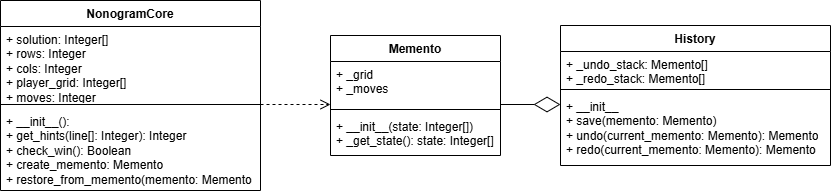

The diagram above was exported from draw.io. Its source (the exported page's mxGraphModel, read from the mxfile embedded in the PNG):
<mxGraphModel dx="1094" dy="697" grid="1" gridSize="10" guides="1" tooltips="1" connect="1" arrows="1" fold="1" page="1" pageScale="1" pageWidth="850" pageHeight="1100" background="light-dark(#FFFFFF,#FFFFFF)" math="0" shadow="0">
  <root>
    <mxCell id="0" />
    <mxCell id="1" parent="0" />
    <mxCell id="rZ5xiqlPRV2fNYvlmdcE-1" parent="1" style="swimlane;fontStyle=1;align=center;verticalAlign=top;childLayout=stackLayout;horizontal=1;startSize=26;horizontalStack=0;resizeParent=1;resizeParentMax=0;resizeLast=0;collapsible=1;marginBottom=0;whiteSpace=wrap;html=1;" value="NonogramCore" vertex="1">
      <mxGeometry height="190" width="260" x="10" y="116" as="geometry" />
    </mxCell>
    <mxCell id="rZ5xiqlPRV2fNYvlmdcE-2" parent="rZ5xiqlPRV2fNYvlmdcE-1" style="text;strokeColor=none;fillColor=none;align=left;verticalAlign=top;spacingLeft=4;spacingRight=4;overflow=hidden;rotatable=0;points=[[0,0.5],[1,0.5]];portConstraint=eastwest;whiteSpace=wrap;html=1;" value="+ solution: Integer[]&lt;div&gt;+ rows: Integer&lt;/div&gt;&lt;div&gt;+ cols: Integer&lt;/div&gt;&lt;div&gt;+ player_grid: Integer[]&lt;/div&gt;&lt;div&gt;+ moves: Integer&lt;/div&gt;" vertex="1">
      <mxGeometry height="74" width="260" y="26" as="geometry" />
    </mxCell>
    <mxCell id="rZ5xiqlPRV2fNYvlmdcE-3" parent="rZ5xiqlPRV2fNYvlmdcE-1" style="line;strokeWidth=1;fillColor=none;align=left;verticalAlign=middle;spacingTop=-1;spacingLeft=3;spacingRight=3;rotatable=0;labelPosition=right;points=[];portConstraint=eastwest;strokeColor=inherit;" value="" vertex="1">
      <mxGeometry height="8" width="260" y="100" as="geometry" />
    </mxCell>
    <mxCell id="rZ5xiqlPRV2fNYvlmdcE-4" parent="rZ5xiqlPRV2fNYvlmdcE-1" style="text;strokeColor=none;fillColor=none;align=left;verticalAlign=top;spacingLeft=4;spacingRight=4;overflow=hidden;rotatable=0;points=[[0,0.5],[1,0.5]];portConstraint=eastwest;whiteSpace=wrap;html=1;" value="+ __init__():&lt;div&gt;+ get_hints(line[]: Integer): Integer&lt;/div&gt;&lt;div&gt;+ check_win(): Boolean&lt;/div&gt;&lt;div&gt;+ create_memento: Memento&lt;/div&gt;&lt;div&gt;+ restore_from_memento(memento: Memento&lt;/div&gt;" vertex="1">
      <mxGeometry height="82" width="260" y="108" as="geometry" />
    </mxCell>
    <mxCell id="rZ5xiqlPRV2fNYvlmdcE-5" parent="1" style="swimlane;fontStyle=1;align=center;verticalAlign=top;childLayout=stackLayout;horizontal=1;startSize=26;horizontalStack=0;resizeParent=1;resizeParentMax=0;resizeLast=0;collapsible=1;marginBottom=0;whiteSpace=wrap;html=1;" value="Memento" vertex="1">
      <mxGeometry height="120" width="170" x="340" y="151" as="geometry" />
    </mxCell>
    <mxCell id="rZ5xiqlPRV2fNYvlmdcE-6" parent="rZ5xiqlPRV2fNYvlmdcE-5" style="text;strokeColor=none;fillColor=none;align=left;verticalAlign=top;spacingLeft=4;spacingRight=4;overflow=hidden;rotatable=0;points=[[0,0.5],[1,0.5]];portConstraint=eastwest;whiteSpace=wrap;html=1;" value="+ _grid&lt;div&gt;+ _moves&lt;/div&gt;" vertex="1">
      <mxGeometry height="44" width="170" y="26" as="geometry" />
    </mxCell>
    <mxCell id="rZ5xiqlPRV2fNYvlmdcE-7" parent="rZ5xiqlPRV2fNYvlmdcE-5" style="line;strokeWidth=1;fillColor=none;align=left;verticalAlign=middle;spacingTop=-1;spacingLeft=3;spacingRight=3;rotatable=0;labelPosition=right;points=[];portConstraint=eastwest;strokeColor=inherit;" value="" vertex="1">
      <mxGeometry height="8" width="170" y="70" as="geometry" />
    </mxCell>
    <mxCell id="rZ5xiqlPRV2fNYvlmdcE-8" parent="rZ5xiqlPRV2fNYvlmdcE-5" style="text;strokeColor=none;fillColor=none;align=left;verticalAlign=top;spacingLeft=4;spacingRight=4;overflow=hidden;rotatable=0;points=[[0,0.5],[1,0.5]];portConstraint=eastwest;whiteSpace=wrap;html=1;" value="+ __init__(state: Integer[])&lt;div&gt;+ _get_state(): state: Integer[]&lt;/div&gt;" vertex="1">
      <mxGeometry height="42" width="170" y="78" as="geometry" />
    </mxCell>
    <mxCell id="rZ5xiqlPRV2fNYvlmdcE-9" parent="1" style="swimlane;fontStyle=1;align=center;verticalAlign=top;childLayout=stackLayout;horizontal=1;startSize=26;horizontalStack=0;resizeParent=1;resizeParentMax=0;resizeLast=0;collapsible=1;marginBottom=0;whiteSpace=wrap;html=1;" value="History" vertex="1">
      <mxGeometry height="140" width="270" x="570" y="141" as="geometry" />
    </mxCell>
    <mxCell id="rZ5xiqlPRV2fNYvlmdcE-10" parent="rZ5xiqlPRV2fNYvlmdcE-9" style="text;strokeColor=none;fillColor=none;align=left;verticalAlign=top;spacingLeft=4;spacingRight=4;overflow=hidden;rotatable=0;points=[[0,0.5],[1,0.5]];portConstraint=eastwest;whiteSpace=wrap;html=1;" value="+ _undo_stack: Memento[]&lt;div&gt;+ _redo_stack: Memento[]&lt;/div&gt;" vertex="1">
      <mxGeometry height="34" width="270" y="26" as="geometry" />
    </mxCell>
    <mxCell id="rZ5xiqlPRV2fNYvlmdcE-11" parent="rZ5xiqlPRV2fNYvlmdcE-9" style="line;strokeWidth=1;fillColor=none;align=left;verticalAlign=middle;spacingTop=-1;spacingLeft=3;spacingRight=3;rotatable=0;labelPosition=right;points=[];portConstraint=eastwest;strokeColor=inherit;" value="" vertex="1">
      <mxGeometry height="8" width="270" y="60" as="geometry" />
    </mxCell>
    <mxCell id="rZ5xiqlPRV2fNYvlmdcE-15" edge="1" parent="rZ5xiqlPRV2fNYvlmdcE-9" style="endArrow=diamondThin;endFill=0;endSize=24;html=1;rounded=0;" value="">
      <mxGeometry relative="1" width="160" as="geometry">
        <mxPoint x="-60" y="79" as="sourcePoint" />
        <mxPoint y="79" as="targetPoint" />
      </mxGeometry>
    </mxCell>
    <mxCell id="rZ5xiqlPRV2fNYvlmdcE-12" parent="rZ5xiqlPRV2fNYvlmdcE-9" style="text;strokeColor=none;fillColor=none;align=left;verticalAlign=top;spacingLeft=4;spacingRight=4;overflow=hidden;rotatable=0;points=[[0,0.5],[1,0.5]];portConstraint=eastwest;whiteSpace=wrap;html=1;" value="+ __init__&lt;div&gt;+ save(memento: Memento)&lt;/div&gt;&lt;div&gt;+ undo(current_memento: Memento): Memento&lt;/div&gt;&lt;div&gt;+ redo(current_memento: Memento): Memento&lt;/div&gt;" vertex="1">
      <mxGeometry height="72" width="270" y="68" as="geometry" />
    </mxCell>
    <mxCell id="rZ5xiqlPRV2fNYvlmdcE-14" edge="1" parent="1" style="html=1;verticalAlign=bottom;endArrow=open;dashed=1;endSize=8;curved=0;rounded=0;" value="">
      <mxGeometry relative="1" as="geometry">
        <mxPoint x="270" y="220" as="sourcePoint" />
        <mxPoint x="340" y="220" as="targetPoint" />
      </mxGeometry>
    </mxCell>
  </root>
</mxGraphModel>